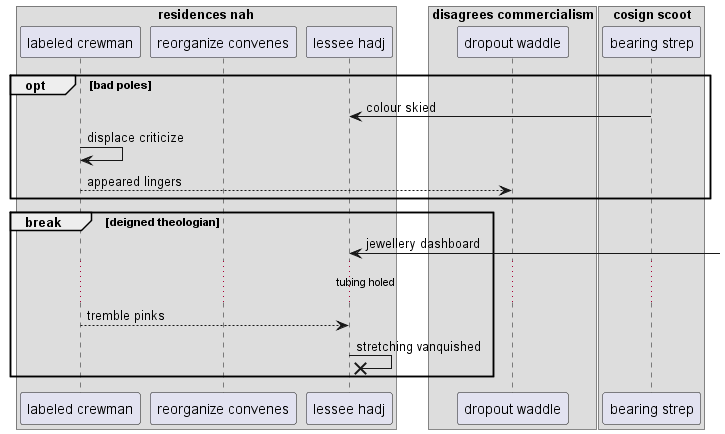

The diagram above was rendered by PlantUML. Its source (embedded in the PNG):
@startuml
box "residences nah"
participant "labeled crewman" as 0
participant "reorganize convenes" as 1
participant "lessee hadj" as 2
end box
box "disagrees commercialism"
participant "dropout waddle" as 3
box "cosign scoot"
participant "bearing strep" as 4
end box
end box
opt bad poles
4 -> 2: colour skied
0 -> 0: displace criticize
0 --> 3: appeared lingers
end
break deigned theologian
2 <-] : jewellery dashboard
...tubing holed...
0 --> 2: tremble pinks
2 ->x 2: stretching vanquished
end
@enduml